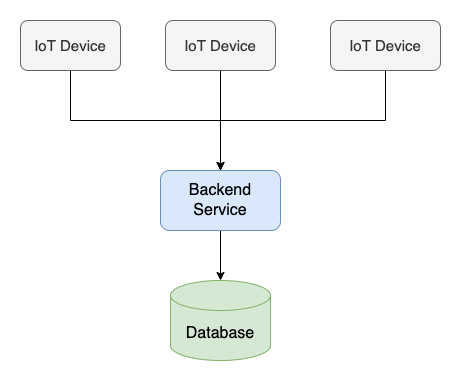

The diagram above was exported from draw.io. Its source (the exported page's mxGraphModel, read from the mxfile embedded in the PNG):
<mxGraphModel dx="1232" dy="801" grid="1" gridSize="10" guides="1" tooltips="1" connect="1" arrows="1" fold="1" page="1" pageScale="1" pageWidth="827" pageHeight="1169" math="0" shadow="0">
  <root>
    <mxCell id="0" />
    <mxCell id="1" parent="0" />
    <mxCell id="MIENQcsIhaKmvlbZ_Bfm-5" style="edgeStyle=orthogonalEdgeStyle;rounded=0;orthogonalLoop=1;jettySize=auto;html=1;exitX=0.5;exitY=1;exitDx=0;exitDy=0;" edge="1" parent="1" source="MIENQcsIhaKmvlbZ_Bfm-1" target="MIENQcsIhaKmvlbZ_Bfm-4">
      <mxGeometry relative="1" as="geometry" />
    </mxCell>
    <mxCell id="MIENQcsIhaKmvlbZ_Bfm-1" value="IoT Device" style="rounded=1;whiteSpace=wrap;html=1;fillColor=#f5f5f5;fontColor=#333333;strokeColor=#666666;fontSize=15;" vertex="1" parent="1">
      <mxGeometry x="170" y="180" width="100" height="50" as="geometry" />
    </mxCell>
    <mxCell id="MIENQcsIhaKmvlbZ_Bfm-6" style="edgeStyle=orthogonalEdgeStyle;rounded=0;orthogonalLoop=1;jettySize=auto;html=1;" edge="1" parent="1" source="MIENQcsIhaKmvlbZ_Bfm-2">
      <mxGeometry relative="1" as="geometry">
        <mxPoint x="370" y="340" as="targetPoint" />
      </mxGeometry>
    </mxCell>
    <mxCell id="MIENQcsIhaKmvlbZ_Bfm-2" value="IoT Device" style="rounded=1;whiteSpace=wrap;html=1;fillColor=#f5f5f5;fontColor=#333333;strokeColor=#666666;fontSize=15;" vertex="1" parent="1">
      <mxGeometry x="315" y="180" width="110" height="50" as="geometry" />
    </mxCell>
    <mxCell id="MIENQcsIhaKmvlbZ_Bfm-7" style="edgeStyle=orthogonalEdgeStyle;rounded=0;orthogonalLoop=1;jettySize=auto;html=1;exitX=0.5;exitY=1;exitDx=0;exitDy=0;" edge="1" parent="1" source="MIENQcsIhaKmvlbZ_Bfm-3" target="MIENQcsIhaKmvlbZ_Bfm-4">
      <mxGeometry relative="1" as="geometry" />
    </mxCell>
    <mxCell id="MIENQcsIhaKmvlbZ_Bfm-3" value="IoT Device" style="rounded=1;whiteSpace=wrap;html=1;fillColor=#f5f5f5;fontColor=#333333;strokeColor=#666666;fontSize=15;" vertex="1" parent="1">
      <mxGeometry x="480" y="180" width="110" height="50" as="geometry" />
    </mxCell>
    <mxCell id="MIENQcsIhaKmvlbZ_Bfm-9" style="edgeStyle=orthogonalEdgeStyle;rounded=0;orthogonalLoop=1;jettySize=auto;html=1;" edge="1" parent="1" source="MIENQcsIhaKmvlbZ_Bfm-4" target="MIENQcsIhaKmvlbZ_Bfm-8">
      <mxGeometry relative="1" as="geometry" />
    </mxCell>
    <mxCell id="MIENQcsIhaKmvlbZ_Bfm-4" value="Backend Service" style="rounded=1;whiteSpace=wrap;html=1;fillColor=#dae8fc;strokeColor=#6c8ebf;fontSize=16;" vertex="1" parent="1">
      <mxGeometry x="310" y="330" width="120" height="60" as="geometry" />
    </mxCell>
    <mxCell id="MIENQcsIhaKmvlbZ_Bfm-8" value="Database" style="shape=cylinder3;whiteSpace=wrap;html=1;boundedLbl=1;backgroundOutline=1;size=15;fillColor=#d5e8d4;strokeColor=#82b366;fontSize=16;" vertex="1" parent="1">
      <mxGeometry x="320" y="440" width="100" height="80" as="geometry" />
    </mxCell>
  </root>
</mxGraphModel>